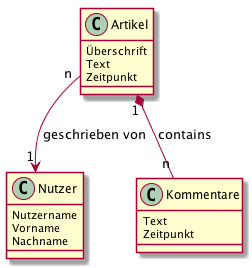

The diagram above was rendered by PlantUML. Its source (embedded in the PNG):
@startuml
class Nutzer {
  Nutzername
  Vorname
  Nachname
}
class Artikel {
  Überschrift
  Text
  Zeitpunkt
}
class Kommentare {
  Text
  Zeitpunkt
}

Artikel "1" *-- "n" Kommentare : contains
Artikel "n" --> "1" Nutzer : geschrieben von
@enduml